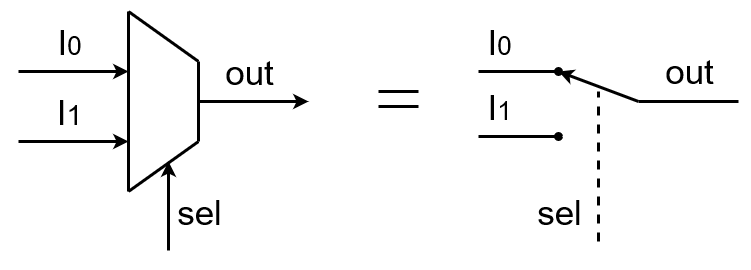

The diagram above was exported from draw.io. Its source (the exported page's mxGraphModel, read from the mxfile embedded in the PNG):
<mxGraphModel dx="2261" dy="726" grid="1" gridSize="1" guides="1" tooltips="1" connect="1" arrows="1" fold="1" page="1" pageScale="1" pageWidth="827" pageHeight="1169" math="0" shadow="0">
  <root>
    <mxCell id="0" />
    <mxCell id="1" parent="0" />
    <mxCell id="2" value="" style="endArrow=none;html=1;rounded=0;strokeWidth=3;fontColor=#000000;strokeColor=#000000;" edge="1" parent="1">
      <mxGeometry width="50" height="50" relative="1" as="geometry">
        <mxPoint x="-540" y="700" as="sourcePoint" />
        <mxPoint x="-470" y="750" as="targetPoint" />
      </mxGeometry>
    </mxCell>
    <mxCell id="3" value="" style="endArrow=none;html=1;rounded=0;strokeWidth=3;fontColor=#000000;strokeColor=#000000;" edge="1" parent="1">
      <mxGeometry width="50" height="50" relative="1" as="geometry">
        <mxPoint x="-470" y="830" as="sourcePoint" />
        <mxPoint x="-540" y="880" as="targetPoint" />
      </mxGeometry>
    </mxCell>
    <mxCell id="4" value="" style="endArrow=none;html=1;rounded=0;strokeWidth=3;fontColor=#000000;strokeColor=#000000;" edge="1" parent="1">
      <mxGeometry width="50" height="50" relative="1" as="geometry">
        <mxPoint x="-470" y="750" as="sourcePoint" />
        <mxPoint x="-470" y="830" as="targetPoint" />
      </mxGeometry>
    </mxCell>
    <mxCell id="5" value="" style="endArrow=none;html=1;rounded=0;strokeWidth=3;fontColor=#000000;strokeColor=#000000;" edge="1" parent="1">
      <mxGeometry width="50" height="50" relative="1" as="geometry">
        <mxPoint x="-540" y="700" as="sourcePoint" />
        <mxPoint x="-540" y="880" as="targetPoint" />
      </mxGeometry>
    </mxCell>
    <mxCell id="6" value="" style="endArrow=classic;html=1;rounded=0;strokeWidth=3;startArrow=none;startFill=0;endFill=1;fontColor=#000000;strokeColor=#000000;" edge="1" parent="1">
      <mxGeometry width="50" height="50" relative="1" as="geometry">
        <mxPoint x="-470" y="790" as="sourcePoint" />
        <mxPoint x="-360" y="790" as="targetPoint" />
      </mxGeometry>
    </mxCell>
    <mxCell id="7" value="&lt;font style=&quot;font-size: 35px;&quot;&gt;out&lt;/font&gt;" style="edgeLabel;html=1;align=center;verticalAlign=middle;resizable=0;points=[];fontSize=12;fontColor=#000000;labelBackgroundColor=none;" vertex="1" connectable="0" parent="6">
      <mxGeometry x="0.2545" y="1" relative="1" as="geometry">
        <mxPoint x="-19" y="-29" as="offset" />
      </mxGeometry>
    </mxCell>
    <mxCell id="8" value="" style="endArrow=classic;html=1;rounded=0;strokeWidth=3;startArrow=none;startFill=0;endFill=1;fontColor=#000000;strokeColor=#000000;" edge="1" parent="1">
      <mxGeometry width="50" height="50" relative="1" as="geometry">
        <mxPoint x="-650" y="760" as="sourcePoint" />
        <mxPoint x="-540" y="760" as="targetPoint" />
      </mxGeometry>
    </mxCell>
    <mxCell id="9" value="&lt;span style=&quot;font-size: 35px;&quot;&gt;I&lt;/span&gt;&lt;font style=&quot;font-size: 26px;&quot;&gt;0&lt;/font&gt;" style="edgeLabel;html=1;align=center;verticalAlign=middle;resizable=0;points=[];fontSize=12;fontColor=#000000;labelBackgroundColor=none;" vertex="1" connectable="0" parent="8">
      <mxGeometry x="0.2545" y="1" relative="1" as="geometry">
        <mxPoint x="-19" y="-29" as="offset" />
      </mxGeometry>
    </mxCell>
    <mxCell id="10" value="" style="endArrow=classic;html=1;rounded=0;strokeWidth=3;startArrow=none;startFill=0;endFill=1;fontColor=#000000;strokeColor=#000000;" edge="1" parent="1">
      <mxGeometry width="50" height="50" relative="1" as="geometry">
        <mxPoint x="-650" y="830" as="sourcePoint" />
        <mxPoint x="-540" y="830" as="targetPoint" />
      </mxGeometry>
    </mxCell>
    <mxCell id="11" value="&lt;font style=&quot;font-size: 35px;&quot;&gt;I&lt;/font&gt;&lt;font style=&quot;font-size: 28px;&quot;&gt;1&lt;/font&gt;" style="edgeLabel;html=1;align=center;verticalAlign=middle;resizable=0;points=[];fontSize=12;fontColor=#000000;labelBackgroundColor=none;" vertex="1" connectable="0" parent="10">
      <mxGeometry x="0.2545" y="1" relative="1" as="geometry">
        <mxPoint x="-19" y="-29" as="offset" />
      </mxGeometry>
    </mxCell>
    <mxCell id="12" value="" style="endArrow=classic;html=1;rounded=0;strokeWidth=3;startArrow=none;startFill=0;endFill=1;fontColor=#000000;strokeColor=#000000;" edge="1" parent="1">
      <mxGeometry width="50" height="50" relative="1" as="geometry">
        <mxPoint x="-500" y="939" as="sourcePoint" />
        <mxPoint x="-500" y="850" as="targetPoint" />
      </mxGeometry>
    </mxCell>
    <mxCell id="13" value="&lt;span style=&quot;font-size: 35px;&quot;&gt;sel&lt;/span&gt;" style="edgeLabel;html=1;align=center;verticalAlign=middle;resizable=0;points=[];fontSize=12;fontColor=#000000;labelBackgroundColor=none;" vertex="1" connectable="0" parent="12">
      <mxGeometry x="0.2545" y="1" relative="1" as="geometry">
        <mxPoint x="31" y="17" as="offset" />
      </mxGeometry>
    </mxCell>
    <mxCell id="14" value="" style="endArrow=oval;html=1;rounded=0;strokeWidth=3;startArrow=none;startFill=0;endFill=1;fontColor=#000000;strokeColor=#000000;" edge="1" parent="1">
      <mxGeometry width="50" height="50" relative="1" as="geometry">
        <mxPoint x="-190" y="760" as="sourcePoint" />
        <mxPoint x="-110" y="760" as="targetPoint" />
      </mxGeometry>
    </mxCell>
    <mxCell id="15" value="&lt;span style=&quot;font-size: 35px;&quot;&gt;I&lt;/span&gt;&lt;font style=&quot;font-size: 26px;&quot;&gt;0&lt;/font&gt;" style="edgeLabel;html=1;align=center;verticalAlign=middle;resizable=0;points=[];fontSize=12;fontColor=#000000;labelBackgroundColor=none;" vertex="1" connectable="0" parent="1">
      <mxGeometry x="-170" y="730" as="geometry" />
    </mxCell>
    <mxCell id="16" value="" style="endArrow=oval;html=1;rounded=0;strokeWidth=3;startArrow=none;startFill=0;endFill=1;fontColor=#000000;strokeColor=#000000;" edge="1" parent="1">
      <mxGeometry width="50" height="50" relative="1" as="geometry">
        <mxPoint x="-190" y="825" as="sourcePoint" />
        <mxPoint x="-110" y="825" as="targetPoint" />
      </mxGeometry>
    </mxCell>
    <mxCell id="17" value="&lt;span style=&quot;font-size: 35px;&quot;&gt;I&lt;/span&gt;&lt;span style=&quot;font-size: 26px;&quot;&gt;1&lt;/span&gt;" style="edgeLabel;html=1;align=center;verticalAlign=middle;resizable=0;points=[];fontSize=12;fontColor=#000000;labelBackgroundColor=none;" vertex="1" connectable="0" parent="1">
      <mxGeometry x="-170" y="795" as="geometry" />
    </mxCell>
    <mxCell id="18" value="" style="endArrow=classic;html=1;rounded=0;strokeWidth=3;startArrow=none;startFill=0;endFill=1;fontColor=#000000;strokeColor=#000000;" edge="1" parent="1">
      <mxGeometry width="50" height="50" relative="1" as="geometry">
        <mxPoint x="-30" y="790" as="sourcePoint" />
        <mxPoint x="-110" y="760" as="targetPoint" />
      </mxGeometry>
    </mxCell>
    <mxCell id="19" value="&lt;font style=&quot;font-size: 35px;&quot;&gt;out&lt;/font&gt;" style="edgeLabel;html=1;align=center;verticalAlign=middle;resizable=0;points=[];fontSize=12;fontColor=#000000;labelBackgroundColor=none;" vertex="1" connectable="0" parent="18">
      <mxGeometry x="0.2545" y="1" relative="1" as="geometry">
        <mxPoint x="101" y="-12" as="offset" />
      </mxGeometry>
    </mxCell>
    <mxCell id="20" value="" style="endArrow=none;html=1;rounded=0;strokeWidth=3;startArrow=none;startFill=0;endFill=0;fontColor=#000000;strokeColor=#000000;" edge="1" parent="1">
      <mxGeometry width="50" height="50" relative="1" as="geometry">
        <mxPoint x="70" y="790" as="sourcePoint" />
        <mxPoint x="-30" y="790" as="targetPoint" />
      </mxGeometry>
    </mxCell>
    <mxCell id="21" value="" style="endArrow=none;dashed=1;html=1;rounded=0;strokeWidth=3;fontSize=28;fontColor=#000000;strokeColor=#000000;" edge="1" parent="1">
      <mxGeometry width="50" height="50" relative="1" as="geometry">
        <mxPoint x="-70" y="930" as="sourcePoint" />
        <mxPoint x="-70" y="780" as="targetPoint" />
      </mxGeometry>
    </mxCell>
    <mxCell id="22" value="&lt;span style=&quot;font-size: 35px;&quot;&gt;sel&lt;/span&gt;" style="edgeLabel;html=1;align=center;verticalAlign=middle;resizable=0;points=[];fontSize=12;fontColor=#000000;labelBackgroundColor=none;" vertex="1" connectable="0" parent="1">
      <mxGeometry x="-110" y="900" as="geometry" />
    </mxCell>
    <mxCell id="23" value="" style="endArrow=none;html=1;rounded=0;strokeWidth=3;fontSize=28;fontColor=#000000;strokeColor=#000000;" edge="1" parent="1">
      <mxGeometry width="50" height="50" relative="1" as="geometry">
        <mxPoint x="-290" y="780" as="sourcePoint" />
        <mxPoint x="-250" y="780" as="targetPoint" />
      </mxGeometry>
    </mxCell>
    <mxCell id="24" value="" style="endArrow=none;html=1;rounded=0;strokeWidth=3;fontSize=28;fontColor=#000000;strokeColor=#000000;" edge="1" parent="1">
      <mxGeometry width="50" height="50" relative="1" as="geometry">
        <mxPoint x="-290" y="795" as="sourcePoint" />
        <mxPoint x="-250" y="795" as="targetPoint" />
      </mxGeometry>
    </mxCell>
  </root>
</mxGraphModel>